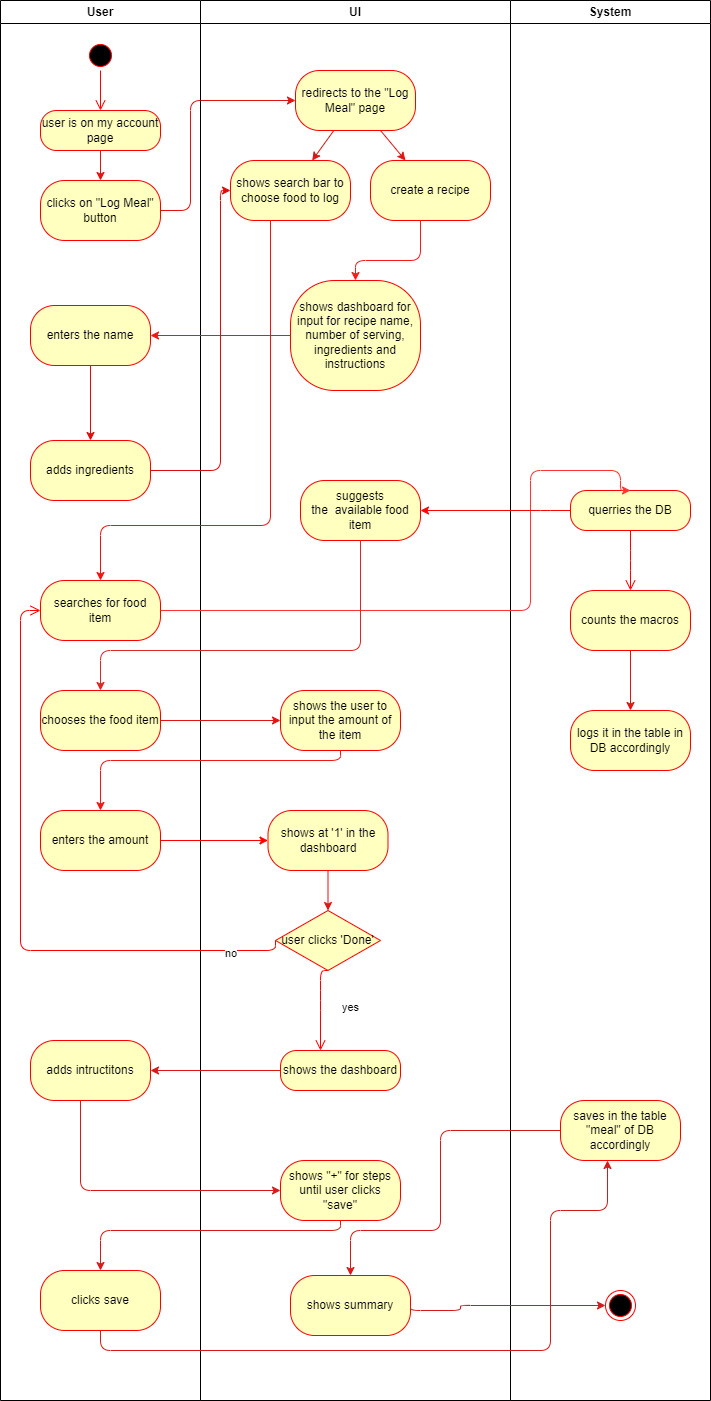

The diagram above was exported from draw.io. Its source (the exported page's mxGraphModel, read from the mxfile embedded in the PNG):
<mxGraphModel dx="1494" dy="988" grid="1" gridSize="10" guides="1" tooltips="1" connect="1" arrows="1" fold="1" page="1" pageScale="1" pageWidth="850" pageHeight="1100" math="0" shadow="0">
  <root>
    <mxCell id="0" />
    <mxCell id="1" parent="0" />
    <mxCell id="36" value="User" style="swimlane;whiteSpace=wrap;html=1;" vertex="1" parent="1">
      <mxGeometry x="40" y="400" width="200" height="1400" as="geometry" />
    </mxCell>
    <mxCell id="37" value="" style="ellipse;html=1;shape=startState;fillColor=#000000;strokeColor=#ff0000;" vertex="1" parent="36">
      <mxGeometry x="85" y="40" width="30" height="30" as="geometry" />
    </mxCell>
    <mxCell id="38" value="" style="edgeStyle=none;html=1;strokeColor=light-dark(#e11414, #ededed);" edge="1" parent="36" source="39" target="41">
      <mxGeometry relative="1" as="geometry" />
    </mxCell>
    <mxCell id="39" value="user is on my account page" style="rounded=1;whiteSpace=wrap;html=1;arcSize=40;fontColor=#000000;fillColor=#ffffc0;strokeColor=#ff0000;" vertex="1" parent="36">
      <mxGeometry x="40" y="110" width="120" height="40" as="geometry" />
    </mxCell>
    <mxCell id="40" value="" style="edgeStyle=orthogonalEdgeStyle;html=1;verticalAlign=bottom;endArrow=open;endSize=8;strokeColor=#ff0000;" edge="1" parent="36" source="37" target="39">
      <mxGeometry relative="1" as="geometry">
        <mxPoint x="100" y="130" as="targetPoint" />
      </mxGeometry>
    </mxCell>
    <mxCell id="41" value="clicks on &quot;Log Meal&quot; button" style="whiteSpace=wrap;html=1;fillColor=#ffffc0;strokeColor=#ff0000;fontColor=#000000;rounded=1;arcSize=40;" vertex="1" parent="36">
      <mxGeometry x="40" y="180" width="120" height="60" as="geometry" />
    </mxCell>
    <mxCell id="76" value="" style="edgeStyle=orthogonalEdgeStyle;html=1;strokeColor=light-dark(#e00b0b, #ededed);" edge="1" parent="36" source="73" target="75">
      <mxGeometry relative="1" as="geometry" />
    </mxCell>
    <mxCell id="73" value="enters the name" style="whiteSpace=wrap;html=1;fillColor=#ffffc0;strokeColor=#ff0000;fontColor=#000000;rounded=1;arcSize=40;" vertex="1" parent="36">
      <mxGeometry x="30" y="305" width="120" height="60" as="geometry" />
    </mxCell>
    <mxCell id="75" value="adds ingredients" style="whiteSpace=wrap;html=1;fillColor=#ffffc0;strokeColor=#ff0000;fontColor=#000000;rounded=1;arcSize=40;" vertex="1" parent="36">
      <mxGeometry x="30" y="440" width="120" height="60" as="geometry" />
    </mxCell>
    <mxCell id="78" value="searches for food item" style="whiteSpace=wrap;html=1;fillColor=#ffffc0;strokeColor=#ff0000;fontColor=#000000;rounded=1;arcSize=40;" vertex="1" parent="36">
      <mxGeometry x="40" y="580" width="120" height="60" as="geometry" />
    </mxCell>
    <mxCell id="85" value="chooses the food item" style="whiteSpace=wrap;html=1;fillColor=#ffffc0;strokeColor=#ff0000;fontColor=#000000;rounded=1;arcSize=40;" vertex="1" parent="36">
      <mxGeometry x="40" y="690" width="120" height="60" as="geometry" />
    </mxCell>
    <mxCell id="86" value="enters the amount" style="whiteSpace=wrap;html=1;fillColor=#ffffc0;strokeColor=#ff0000;fontColor=#000000;rounded=1;arcSize=40;" vertex="1" parent="36">
      <mxGeometry x="40" y="810" width="120" height="60" as="geometry" />
    </mxCell>
    <mxCell id="101" value="adds intructitons" style="whiteSpace=wrap;html=1;fillColor=#ffffc0;strokeColor=#ff0000;fontColor=#000000;rounded=1;arcSize=40;" vertex="1" parent="36">
      <mxGeometry x="30" y="1040" width="120" height="60" as="geometry" />
    </mxCell>
    <mxCell id="106" value="clicks save" style="whiteSpace=wrap;html=1;fillColor=#ffffc0;strokeColor=#ff0000;fontColor=#000000;rounded=1;arcSize=40;" vertex="1" parent="36">
      <mxGeometry x="40" y="1270" width="120" height="60" as="geometry" />
    </mxCell>
    <mxCell id="44" value="UI" style="swimlane;whiteSpace=wrap;html=1;" vertex="1" parent="1">
      <mxGeometry x="240" y="400" width="310" height="1400" as="geometry" />
    </mxCell>
    <mxCell id="45" value="" style="edgeStyle=none;html=1;strokeColor=light-dark(#d41616, #ededed);" edge="1" parent="44" source="47" target="48">
      <mxGeometry relative="1" as="geometry" />
    </mxCell>
    <mxCell id="46" value="" style="edgeStyle=none;html=1;strokeColor=light-dark(#e11414, #ededed);" edge="1" parent="44" source="47" target="49">
      <mxGeometry relative="1" as="geometry" />
    </mxCell>
    <mxCell id="47" value="redirects to the &quot;Log Meal&quot; page" style="whiteSpace=wrap;html=1;fillColor=#ffffc0;strokeColor=#ff0000;fontColor=#000000;rounded=1;arcSize=40;" vertex="1" parent="44">
      <mxGeometry x="95" y="70" width="120" height="60" as="geometry" />
    </mxCell>
    <mxCell id="48" value="shows search bar to choose food to log" style="rounded=1;whiteSpace=wrap;html=1;fillColor=#ffffc0;strokeColor=#ff0000;fontColor=#000000;arcSize=40;" vertex="1" parent="44">
      <mxGeometry x="30" y="160" width="120" height="60" as="geometry" />
    </mxCell>
    <mxCell id="49" value="create a recipe" style="whiteSpace=wrap;html=1;fillColor=#ffffc0;strokeColor=#ff0000;fontColor=#000000;rounded=1;arcSize=40;" vertex="1" parent="44">
      <mxGeometry x="170" y="160" width="120" height="60" as="geometry" />
    </mxCell>
    <mxCell id="72" value="shows dashboard for input for recipe name, number of serving, ingredients and instructions" style="whiteSpace=wrap;html=1;fillColor=#ffffc0;strokeColor=#ff0000;fontColor=#000000;rounded=1;arcSize=40;" vertex="1" parent="44">
      <mxGeometry x="90" y="280" width="130" height="110" as="geometry" />
    </mxCell>
    <mxCell id="71" style="edgeStyle=orthogonalEdgeStyle;html=1;entryX=0.5;entryY=0;entryDx=0;entryDy=0;strokeColor=light-dark(#f91a1a, #ededed);" edge="1" parent="44" source="49" target="72">
      <mxGeometry relative="1" as="geometry">
        <Array as="points">
          <mxPoint x="220" y="260" />
          <mxPoint x="155" y="260" />
        </Array>
      </mxGeometry>
    </mxCell>
    <mxCell id="57" value="suggests the&amp;nbsp;&lt;span style=&quot;color: rgb(0, 0, 0);&quot;&gt;&amp;nbsp;available&amp;nbsp;&lt;/span&gt;food item" style="whiteSpace=wrap;html=1;fillColor=#ffffc0;strokeColor=#ff0000;fontColor=#000000;rounded=1;arcSize=40;" vertex="1" parent="44">
      <mxGeometry x="100" y="480" width="120" height="60" as="geometry" />
    </mxCell>
    <mxCell id="90" value="" style="edgeStyle=none;html=1;strokeColor=light-dark(#e11414, #ededed);entryX=0.5;entryY=0;entryDx=0;entryDy=0;" edge="1" parent="44" source="88" target="89">
      <mxGeometry relative="1" as="geometry">
        <mxPoint x="120" y="880" as="targetPoint" />
      </mxGeometry>
    </mxCell>
    <mxCell id="92" value="yes&lt;div&gt;&lt;br&gt;&lt;/div&gt;" style="edgeStyle=orthogonalEdgeStyle;html=1;align=left;verticalAlign=bottom;endArrow=open;endSize=8;strokeColor=#ff0000;exitX=0.5;exitY=1;exitDx=0;exitDy=0;" edge="1" parent="44" source="89" target="91">
      <mxGeometry x="0.5" y="20" relative="1" as="geometry">
        <mxPoint x="-50" y="1130" as="targetPoint" />
        <Array as="points">
          <mxPoint x="120" y="1000" />
          <mxPoint x="120" y="1000" />
        </Array>
        <mxPoint as="offset" />
      </mxGeometry>
    </mxCell>
    <mxCell id="87" value="shows the user to input the amount of the item" style="whiteSpace=wrap;html=1;fillColor=#ffffc0;strokeColor=#ff0000;fontColor=#000000;rounded=1;arcSize=40;" vertex="1" parent="44">
      <mxGeometry x="80" y="690" width="120" height="60" as="geometry" />
    </mxCell>
    <mxCell id="88" value="shows at '1' in the dashboard" style="whiteSpace=wrap;html=1;fillColor=#ffffc0;strokeColor=#ff0000;fontColor=#000000;rounded=1;arcSize=40;" vertex="1" parent="44">
      <mxGeometry x="67.5" y="810" width="120" height="60" as="geometry" />
    </mxCell>
    <mxCell id="89" value="user clicks 'Done'" style="rhombus;whiteSpace=wrap;html=1;fontColor=#000000;fillColor=#ffffc0;strokeColor=#ff0000;" vertex="1" parent="44">
      <mxGeometry x="75" y="910" width="105" height="60" as="geometry" />
    </mxCell>
    <mxCell id="91" value="shows the dashboard" style="rounded=1;whiteSpace=wrap;html=1;arcSize=40;fontColor=#000000;fillColor=#ffffc0;strokeColor=#ff0000;" vertex="1" parent="44">
      <mxGeometry x="80" y="1050" width="120" height="40" as="geometry" />
    </mxCell>
    <mxCell id="104" value="shows &quot;+&quot; for steps until user clicks &quot;save&quot;" style="whiteSpace=wrap;html=1;fillColor=#ffffc0;strokeColor=#ff0000;fontColor=#000000;rounded=1;arcSize=40;" vertex="1" parent="44">
      <mxGeometry x="80" y="1160" width="120" height="60" as="geometry" />
    </mxCell>
    <mxCell id="110" value="shows summary" style="whiteSpace=wrap;html=1;fillColor=#ffffc0;strokeColor=#ff0000;fontColor=#000000;rounded=1;arcSize=40;" vertex="1" parent="44">
      <mxGeometry x="90" y="1275" width="120" height="60" as="geometry" />
    </mxCell>
    <mxCell id="56" value="System" style="swimlane;whiteSpace=wrap;html=1;startSize=23;" vertex="1" parent="1">
      <mxGeometry x="550" y="400" width="200" height="1400" as="geometry" />
    </mxCell>
    <mxCell id="58" value="" style="edgeStyle=orthogonalEdgeStyle;html=1;strokeColor=light-dark(#e11414, #ededed);" edge="1" parent="56" source="59" target="60">
      <mxGeometry relative="1" as="geometry" />
    </mxCell>
    <mxCell id="59" value="counts the macros" style="whiteSpace=wrap;html=1;fillColor=#ffffc0;strokeColor=#ff0000;fontColor=#000000;rounded=1;arcSize=40;" vertex="1" parent="56">
      <mxGeometry x="60" y="590" width="120" height="60" as="geometry" />
    </mxCell>
    <mxCell id="60" value="&lt;span style=&quot;color: rgb(0, 0, 0);&quot;&gt;logs it in the table in DB accordingly&lt;/span&gt;" style="whiteSpace=wrap;html=1;fillColor=#ffffc0;strokeColor=#ff0000;fontColor=#000000;rounded=1;arcSize=40;" vertex="1" parent="56">
      <mxGeometry x="60" y="710" width="120" height="60" as="geometry" />
    </mxCell>
    <mxCell id="61" value="" style="ellipse;html=1;shape=endState;fillColor=#000000;strokeColor=#ff0000;" vertex="1" parent="56">
      <mxGeometry x="95" y="1290" width="30" height="30" as="geometry" />
    </mxCell>
    <mxCell id="81" value="querries the DB" style="rounded=1;whiteSpace=wrap;html=1;arcSize=40;fontColor=#000000;fillColor=#ffffc0;strokeColor=#ff0000;" vertex="1" parent="56">
      <mxGeometry x="60" y="490" width="120" height="40" as="geometry" />
    </mxCell>
    <mxCell id="82" value="" style="edgeStyle=orthogonalEdgeStyle;html=1;verticalAlign=bottom;endArrow=open;endSize=8;strokeColor=#ff0000;" edge="1" source="81" parent="56">
      <mxGeometry relative="1" as="geometry">
        <mxPoint x="120" y="590" as="targetPoint" />
      </mxGeometry>
    </mxCell>
    <mxCell id="108" value="saves in the table &quot;meal&quot; of DB accordingly" style="whiteSpace=wrap;html=1;fillColor=#ffffc0;strokeColor=#ff0000;fontColor=#000000;rounded=1;arcSize=40;" vertex="1" parent="56">
      <mxGeometry x="50" y="1100" width="120" height="60" as="geometry" />
    </mxCell>
    <mxCell id="62" value="" style="edgeStyle=orthogonalEdgeStyle;html=1;strokeColor=light-dark(#e11414, #ededed);entryX=0;entryY=0.5;entryDx=0;entryDy=0;" edge="1" parent="1" source="41" target="47">
      <mxGeometry relative="1" as="geometry">
        <Array as="points">
          <mxPoint x="230" y="610" />
          <mxPoint x="230" y="500" />
        </Array>
      </mxGeometry>
    </mxCell>
    <mxCell id="74" value="" style="edgeStyle=orthogonalEdgeStyle;html=1;strokeColor=light-dark(#ee1717, #ff7777);" edge="1" parent="1" source="72" target="73">
      <mxGeometry relative="1" as="geometry" />
    </mxCell>
    <mxCell id="77" style="edgeStyle=orthogonalEdgeStyle;html=1;entryX=0;entryY=0.5;entryDx=0;entryDy=0;strokeColor=light-dark(#e00b0b, #ededed);" edge="1" parent="1" source="75" target="48">
      <mxGeometry relative="1" as="geometry">
        <Array as="points">
          <mxPoint x="260" y="870" />
          <mxPoint x="260" y="590" />
        </Array>
      </mxGeometry>
    </mxCell>
    <mxCell id="79" style="edgeStyle=orthogonalEdgeStyle;html=1;entryX=0.5;entryY=0;entryDx=0;entryDy=0;strokeColor=light-dark(#f31212, #ededed);" edge="1" parent="1" source="48" target="78">
      <mxGeometry relative="1" as="geometry">
        <Array as="points">
          <mxPoint x="310" y="925" />
          <mxPoint x="140" y="925" />
        </Array>
      </mxGeometry>
    </mxCell>
    <mxCell id="80" style="edgeStyle=orthogonalEdgeStyle;html=1;entryX=0.5;entryY=0;entryDx=0;entryDy=0;strokeColor=#FF3333;" edge="1" parent="1" source="78" target="81">
      <mxGeometry relative="1" as="geometry">
        <Array as="points">
          <mxPoint x="570" y="1010" />
          <mxPoint x="570" y="870" />
          <mxPoint x="660" y="870" />
          <mxPoint x="660" y="890" />
        </Array>
      </mxGeometry>
    </mxCell>
    <mxCell id="83" style="edgeStyle=orthogonalEdgeStyle;html=1;exitX=0;exitY=0.5;exitDx=0;exitDy=0;entryX=1;entryY=0.5;entryDx=0;entryDy=0;strokeColor=light-dark(#f90606, #ededed);" edge="1" parent="1" source="81" target="57">
      <mxGeometry relative="1" as="geometry">
        <Array as="points">
          <mxPoint x="580" y="910" />
          <mxPoint x="580" y="910" />
        </Array>
      </mxGeometry>
    </mxCell>
    <mxCell id="94" value="" style="edgeStyle=orthogonalEdgeStyle;html=1;strokeColor=light-dark(#e11414, #ededed);" edge="1" parent="1" source="85" target="87">
      <mxGeometry relative="1" as="geometry" />
    </mxCell>
    <mxCell id="97" style="edgeStyle=orthogonalEdgeStyle;html=1;entryX=0.5;entryY=0;entryDx=0;entryDy=0;strokeColor=light-dark(#df2626, #ededed);" edge="1" parent="1" source="57" target="85">
      <mxGeometry relative="1" as="geometry">
        <Array as="points">
          <mxPoint x="400" y="1050" />
          <mxPoint x="140" y="1050" />
        </Array>
      </mxGeometry>
    </mxCell>
    <mxCell id="96" value="" style="edgeStyle=orthogonalEdgeStyle;html=1;strokeColor=light-dark(#f41515, #ededed);exitX=0.5;exitY=1;exitDx=0;exitDy=0;" edge="1" parent="1" source="87" target="86">
      <mxGeometry relative="1" as="geometry">
        <Array as="points">
          <mxPoint x="380" y="1160" />
          <mxPoint x="140" y="1160" />
        </Array>
      </mxGeometry>
    </mxCell>
    <mxCell id="98" style="edgeStyle=orthogonalEdgeStyle;html=1;entryX=0;entryY=0.5;entryDx=0;entryDy=0;strokeColor=#FF0000;" edge="1" parent="1" source="86" target="88">
      <mxGeometry relative="1" as="geometry" />
    </mxCell>
    <mxCell id="99" value="no&lt;div&gt;&lt;br&gt;&lt;/div&gt;" style="edgeStyle=orthogonalEdgeStyle;html=1;align=left;verticalAlign=top;endArrow=open;endSize=8;strokeColor=#ff0000;entryX=0;entryY=0.5;entryDx=0;entryDy=0;exitX=0;exitY=0.5;exitDx=0;exitDy=0;" edge="1" parent="1" source="89" target="78">
      <mxGeometry x="-0.8008" y="-10" relative="1" as="geometry">
        <mxPoint x="60" y="1040" as="targetPoint" />
        <mxPoint x="288" y="1350" as="sourcePoint" />
        <Array as="points">
          <mxPoint x="315" y="1350" />
          <mxPoint x="60" y="1350" />
          <mxPoint x="60" y="1010" />
        </Array>
        <mxPoint as="offset" />
      </mxGeometry>
    </mxCell>
    <mxCell id="102" value="" style="edgeStyle=orthogonalEdgeStyle;html=1;strokeColor=light-dark(#da1616, #ededed);" edge="1" parent="1" source="91" target="101">
      <mxGeometry relative="1" as="geometry" />
    </mxCell>
    <mxCell id="105" value="" style="edgeStyle=orthogonalEdgeStyle;html=1;strokeColor=light-dark(#d71919, #ededed);" edge="1" parent="1" source="101" target="104">
      <mxGeometry relative="1" as="geometry">
        <Array as="points">
          <mxPoint x="120" y="1590" />
        </Array>
      </mxGeometry>
    </mxCell>
    <mxCell id="107" value="" style="edgeStyle=orthogonalEdgeStyle;html=1;strokeColor=light-dark(#d71919, #ededed);exitX=0.5;exitY=1;exitDx=0;exitDy=0;" edge="1" parent="1" source="104" target="106">
      <mxGeometry relative="1" as="geometry">
        <Array as="points">
          <mxPoint x="380" y="1630" />
          <mxPoint x="140" y="1630" />
        </Array>
      </mxGeometry>
    </mxCell>
    <mxCell id="109" value="" style="edgeStyle=orthogonalEdgeStyle;html=1;strokeColor=light-dark(#d71919, #ededed);" edge="1" parent="1" source="106" target="108">
      <mxGeometry relative="1" as="geometry">
        <Array as="points">
          <mxPoint x="140" y="1750" />
          <mxPoint x="590" y="1750" />
          <mxPoint x="590" y="1610" />
          <mxPoint x="647" y="1610" />
        </Array>
      </mxGeometry>
    </mxCell>
    <mxCell id="111" value="" style="edgeStyle=orthogonalEdgeStyle;html=1;strokeColor=light-dark(#d71919, #ededed);entryX=0.5;entryY=0;entryDx=0;entryDy=0;" edge="1" parent="1" source="108" target="110">
      <mxGeometry relative="1" as="geometry">
        <Array as="points">
          <mxPoint x="480" y="1530" />
          <mxPoint x="480" y="1630" />
          <mxPoint x="390" y="1630" />
        </Array>
      </mxGeometry>
    </mxCell>
    <mxCell id="112" style="edgeStyle=orthogonalEdgeStyle;html=1;entryX=0;entryY=0.5;entryDx=0;entryDy=0;strokeColor=light-dark(#d71919, #ededed);exitX=1;exitY=0.5;exitDx=0;exitDy=0;" edge="1" parent="1" source="110" target="61">
      <mxGeometry relative="1" as="geometry">
        <Array as="points">
          <mxPoint x="500" y="1710" />
          <mxPoint x="500" y="1705" />
        </Array>
      </mxGeometry>
    </mxCell>
  </root>
</mxGraphModel>